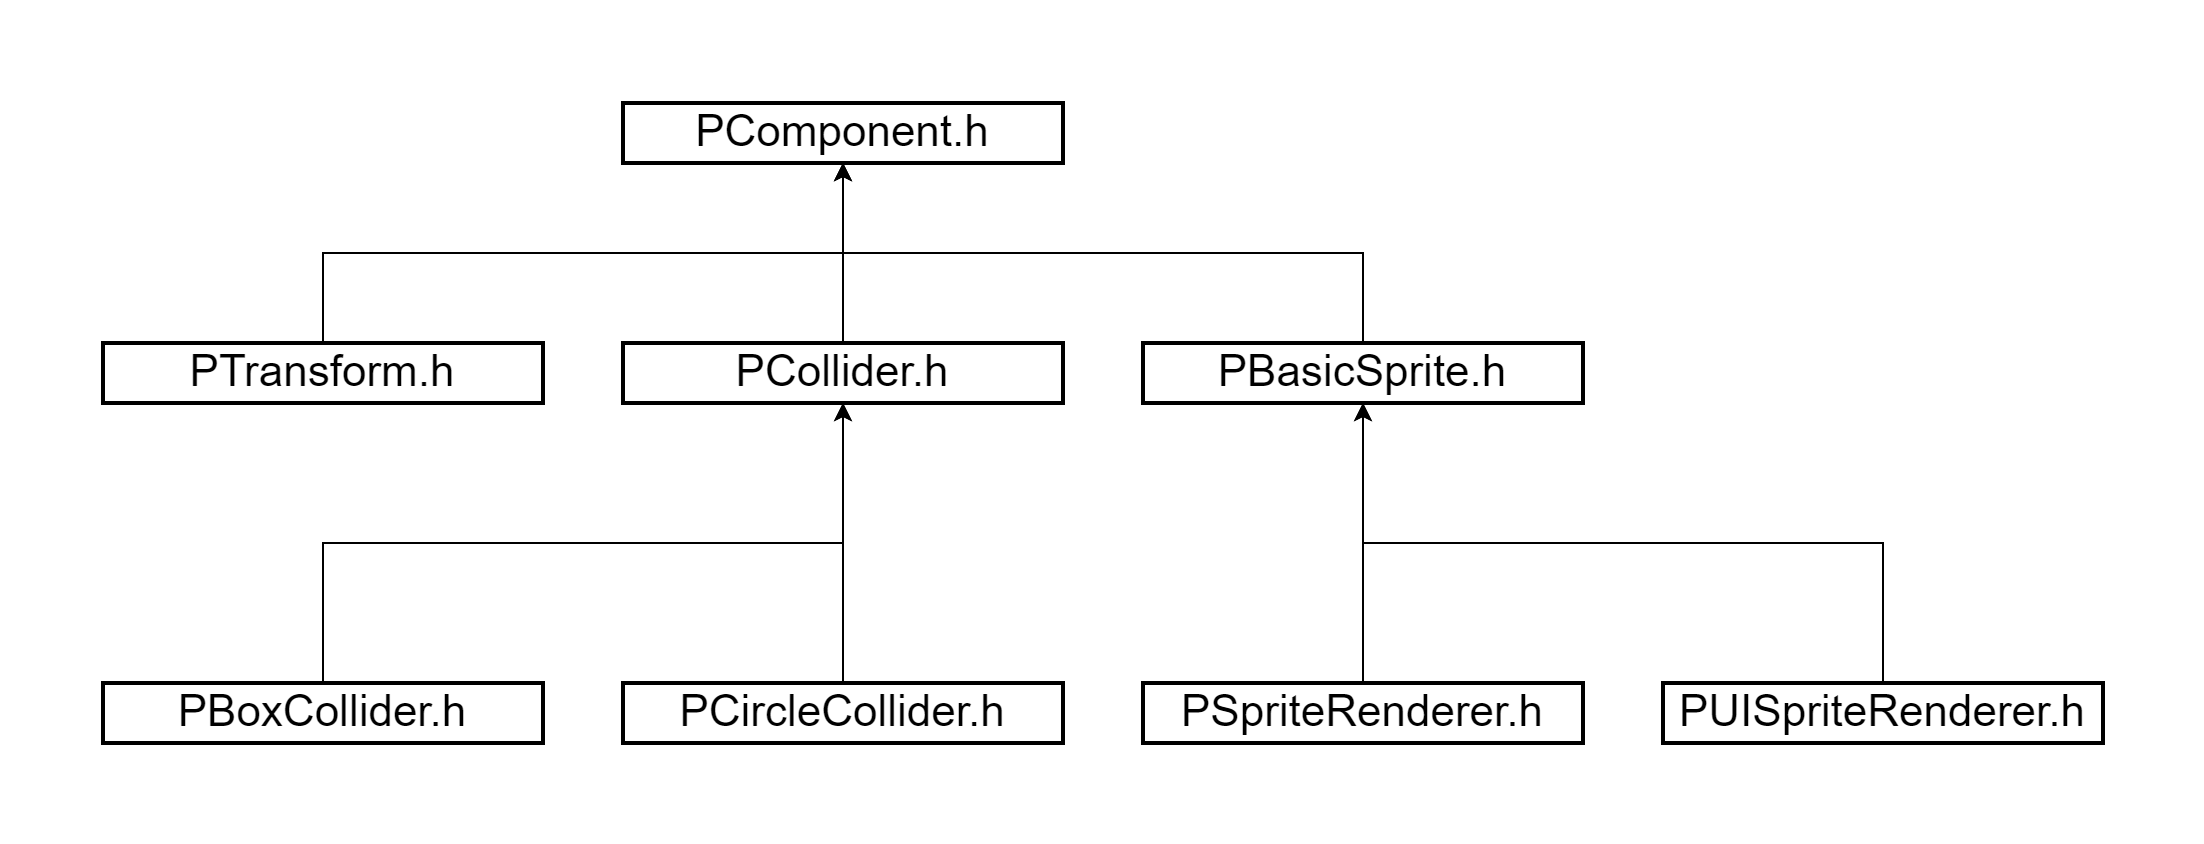

The diagram above was exported from draw.io. Its source (the exported page's mxGraphModel, read from the mxfile embedded in the PNG):
<mxGraphModel dx="2245" dy="820" grid="1" gridSize="10" guides="1" tooltips="1" connect="1" arrows="1" fold="1" page="1" pageScale="1" pageWidth="827" pageHeight="1169" math="0" shadow="0">
  <root>
    <mxCell id="WIyWlLk6GJQsqaUBKTNV-0" />
    <mxCell id="WIyWlLk6GJQsqaUBKTNV-1" parent="WIyWlLk6GJQsqaUBKTNV-0" />
    <mxCell id="dO710AL9Pur7XALV8UT9-0" value="&lt;font style=&quot;font-size: 22px;&quot;&gt;PComponent.h&lt;/font&gt;" style="rounded=0;whiteSpace=wrap;html=1;strokeWidth=2;" parent="WIyWlLk6GJQsqaUBKTNV-1" vertex="1">
      <mxGeometry x="120" y="40" width="220" height="30" as="geometry" />
    </mxCell>
    <mxCell id="dO710AL9Pur7XALV8UT9-9" style="edgeStyle=orthogonalEdgeStyle;rounded=0;orthogonalLoop=1;jettySize=auto;html=1;exitX=0.5;exitY=0;exitDx=0;exitDy=0;entryX=0.5;entryY=1;entryDx=0;entryDy=0;" parent="WIyWlLk6GJQsqaUBKTNV-1" source="dO710AL9Pur7XALV8UT9-4" target="dO710AL9Pur7XALV8UT9-0" edge="1">
      <mxGeometry relative="1" as="geometry" />
    </mxCell>
    <mxCell id="dO710AL9Pur7XALV8UT9-4" value="&lt;span style=&quot;font-size: 22px;&quot;&gt;PCollider.h&lt;/span&gt;" style="rounded=0;whiteSpace=wrap;html=1;strokeWidth=2;" parent="WIyWlLk6GJQsqaUBKTNV-1" vertex="1">
      <mxGeometry x="120" y="160" width="220" height="30" as="geometry" />
    </mxCell>
    <mxCell id="dO710AL9Pur7XALV8UT9-7" style="edgeStyle=orthogonalEdgeStyle;rounded=0;orthogonalLoop=1;jettySize=auto;html=1;exitX=0.5;exitY=0;exitDx=0;exitDy=0;entryX=0.5;entryY=1;entryDx=0;entryDy=0;" parent="WIyWlLk6GJQsqaUBKTNV-1" source="dO710AL9Pur7XALV8UT9-5" target="dO710AL9Pur7XALV8UT9-4" edge="1">
      <mxGeometry relative="1" as="geometry" />
    </mxCell>
    <mxCell id="dO710AL9Pur7XALV8UT9-5" value="&lt;span style=&quot;font-size: 22px;&quot;&gt;PBoxCollider.h&lt;/span&gt;" style="rounded=0;whiteSpace=wrap;html=1;strokeWidth=2;" parent="WIyWlLk6GJQsqaUBKTNV-1" vertex="1">
      <mxGeometry x="-140" y="330" width="220" height="30" as="geometry" />
    </mxCell>
    <mxCell id="dO710AL9Pur7XALV8UT9-8" style="edgeStyle=orthogonalEdgeStyle;rounded=0;orthogonalLoop=1;jettySize=auto;html=1;exitX=0.5;exitY=0;exitDx=0;exitDy=0;entryX=0.5;entryY=1;entryDx=0;entryDy=0;" parent="WIyWlLk6GJQsqaUBKTNV-1" source="dO710AL9Pur7XALV8UT9-6" target="dO710AL9Pur7XALV8UT9-4" edge="1">
      <mxGeometry relative="1" as="geometry" />
    </mxCell>
    <mxCell id="dO710AL9Pur7XALV8UT9-6" value="&lt;span style=&quot;font-size: 22px;&quot;&gt;PCircleCollider.h&lt;/span&gt;" style="rounded=0;whiteSpace=wrap;html=1;strokeWidth=2;" parent="WIyWlLk6GJQsqaUBKTNV-1" vertex="1">
      <mxGeometry x="120" y="330" width="220" height="30" as="geometry" />
    </mxCell>
    <mxCell id="dO710AL9Pur7XALV8UT9-11" style="edgeStyle=orthogonalEdgeStyle;rounded=0;orthogonalLoop=1;jettySize=auto;html=1;exitX=0.5;exitY=0;exitDx=0;exitDy=0;entryX=0.5;entryY=1;entryDx=0;entryDy=0;" parent="WIyWlLk6GJQsqaUBKTNV-1" source="dO710AL9Pur7XALV8UT9-10" target="dO710AL9Pur7XALV8UT9-0" edge="1">
      <mxGeometry relative="1" as="geometry" />
    </mxCell>
    <mxCell id="dO710AL9Pur7XALV8UT9-10" value="&lt;font style=&quot;font-size: 22px;&quot;&gt;PBasicSprite.h&lt;/font&gt;" style="rounded=0;whiteSpace=wrap;html=1;strokeWidth=2;" parent="WIyWlLk6GJQsqaUBKTNV-1" vertex="1">
      <mxGeometry x="380" y="160" width="220" height="30" as="geometry" />
    </mxCell>
    <mxCell id="dO710AL9Pur7XALV8UT9-13" style="edgeStyle=orthogonalEdgeStyle;rounded=0;orthogonalLoop=1;jettySize=auto;html=1;exitX=0.5;exitY=0;exitDx=0;exitDy=0;entryX=0.5;entryY=1;entryDx=0;entryDy=0;" parent="WIyWlLk6GJQsqaUBKTNV-1" source="dO710AL9Pur7XALV8UT9-12" target="dO710AL9Pur7XALV8UT9-10" edge="1">
      <mxGeometry relative="1" as="geometry" />
    </mxCell>
    <mxCell id="dO710AL9Pur7XALV8UT9-12" value="&lt;font style=&quot;font-size: 22px;&quot;&gt;PSpriteRenderer.h&lt;/font&gt;" style="rounded=0;whiteSpace=wrap;html=1;strokeWidth=2;" parent="WIyWlLk6GJQsqaUBKTNV-1" vertex="1">
      <mxGeometry x="380" y="330" width="220" height="30" as="geometry" />
    </mxCell>
    <mxCell id="dO710AL9Pur7XALV8UT9-22" style="edgeStyle=orthogonalEdgeStyle;rounded=0;orthogonalLoop=1;jettySize=auto;html=1;exitX=0.5;exitY=0;exitDx=0;exitDy=0;entryX=0.5;entryY=1;entryDx=0;entryDy=0;" parent="WIyWlLk6GJQsqaUBKTNV-1" source="dO710AL9Pur7XALV8UT9-14" target="dO710AL9Pur7XALV8UT9-10" edge="1">
      <mxGeometry relative="1" as="geometry" />
    </mxCell>
    <mxCell id="dO710AL9Pur7XALV8UT9-14" value="&lt;font style=&quot;font-size: 22px;&quot;&gt;PUISpriteRenderer.h&lt;/font&gt;" style="rounded=0;whiteSpace=wrap;html=1;strokeWidth=2;" parent="WIyWlLk6GJQsqaUBKTNV-1" vertex="1">
      <mxGeometry x="640" y="330" width="220" height="30" as="geometry" />
    </mxCell>
    <mxCell id="dO710AL9Pur7XALV8UT9-17" style="edgeStyle=orthogonalEdgeStyle;rounded=0;orthogonalLoop=1;jettySize=auto;html=1;exitX=0.5;exitY=0;exitDx=0;exitDy=0;entryX=0.5;entryY=1;entryDx=0;entryDy=0;" parent="WIyWlLk6GJQsqaUBKTNV-1" source="dO710AL9Pur7XALV8UT9-15" target="dO710AL9Pur7XALV8UT9-0" edge="1">
      <mxGeometry relative="1" as="geometry" />
    </mxCell>
    <mxCell id="dO710AL9Pur7XALV8UT9-15" value="&lt;font style=&quot;font-size: 22px;&quot;&gt;PTransform.h&lt;/font&gt;" style="rounded=0;whiteSpace=wrap;html=1;strokeWidth=2;" parent="WIyWlLk6GJQsqaUBKTNV-1" vertex="1">
      <mxGeometry x="-140" y="160" width="220" height="30" as="geometry" />
    </mxCell>
  </root>
</mxGraphModel>